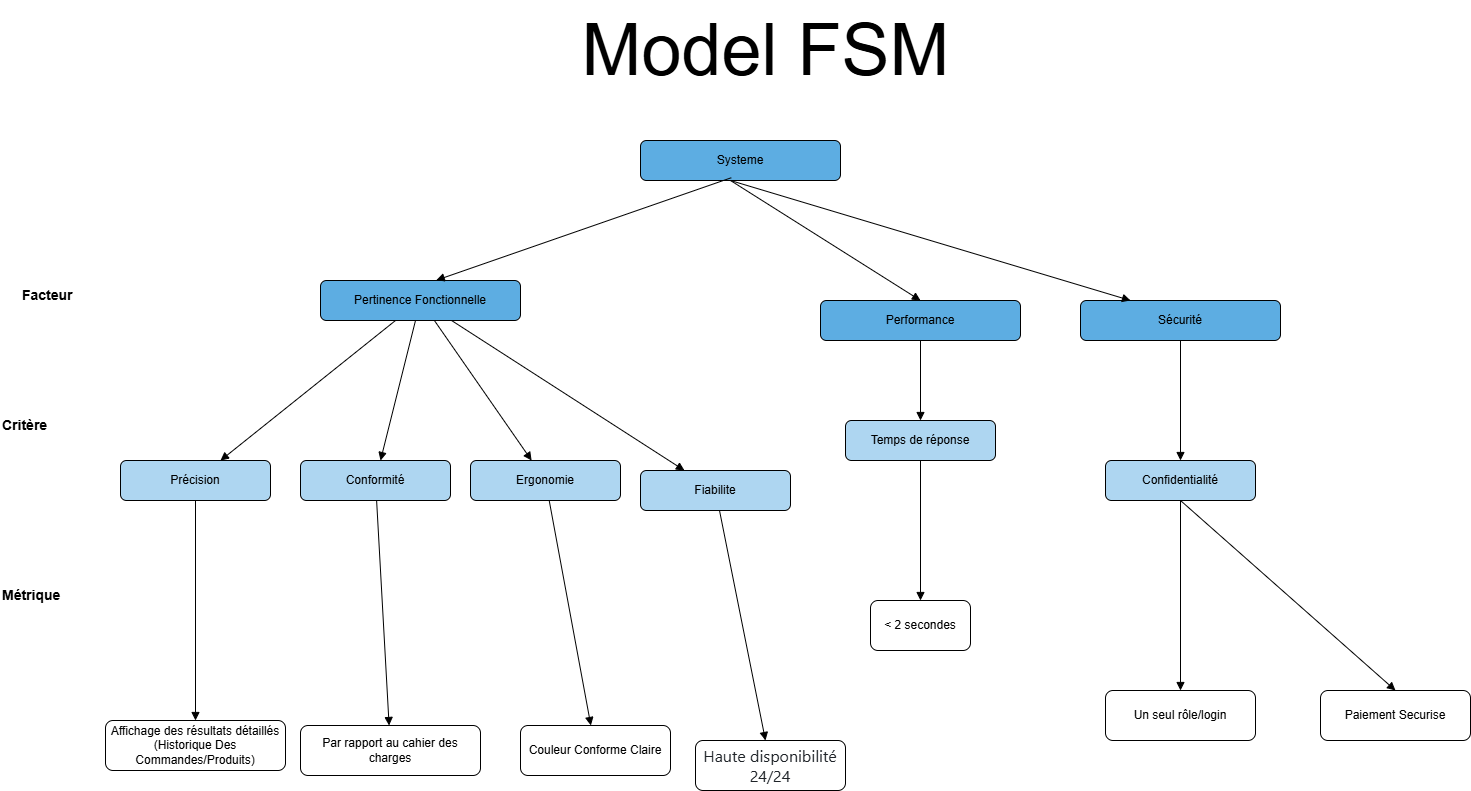

The diagram above was exported from draw.io. Its source (the exported page's mxGraphModel, read from the mxfile embedded in the PNG):
<mxGraphModel dx="1640" dy="929" grid="1" gridSize="10" guides="1" tooltips="1" connect="1" arrows="1" fold="1" page="1" pageScale="1" pageWidth="827" pageHeight="1169" math="0" shadow="0">
  <root>
    <mxCell id="0" />
    <mxCell id="1" parent="0" />
    <mxCell id="L1" value="Facteur" style="text;html=1;fontSize=14;fontStyle=1" parent="1" vertex="1">
      <mxGeometry x="100" y="280" width="120" height="30" as="geometry" />
    </mxCell>
    <mxCell id="L2" value="Critère" style="text;html=1;fontSize=14;fontStyle=1" parent="1" vertex="1">
      <mxGeometry x="80" y="410" width="120" height="30" as="geometry" />
    </mxCell>
    <mxCell id="L3" value="Métrique" style="text;html=1;fontSize=14;fontStyle=1" parent="1" vertex="1">
      <mxGeometry x="80" y="580" width="120" height="30" as="geometry" />
    </mxCell>
    <mxCell id="F1" value="Pertinence Fonctionnelle" style="shape=rectangle;rounded=1;whiteSpace=wrap;html=1;fillColor=#5DADE2" parent="1" vertex="1">
      <mxGeometry x="400" y="280" width="200" height="40" as="geometry" />
    </mxCell>
    <mxCell id="F2" value="Performance" style="shape=rectangle;rounded=1;whiteSpace=wrap;html=1;fillColor=#5DADE2" parent="1" vertex="1">
      <mxGeometry x="900" y="300" width="200" height="40" as="geometry" />
    </mxCell>
    <mxCell id="F3" value="Sécurité" style="shape=rectangle;rounded=1;whiteSpace=wrap;html=1;fillColor=#5DADE2" parent="1" vertex="1">
      <mxGeometry x="1160" y="300" width="200" height="40" as="geometry" />
    </mxCell>
    <mxCell id="C1" value="Précision" style="shape=rectangle;rounded=1;whiteSpace=wrap;html=1;fillColor=#AED6F1" parent="1" vertex="1">
      <mxGeometry x="200" y="460" width="150" height="40" as="geometry" />
    </mxCell>
    <mxCell id="C2" value="Conformité" style="shape=rectangle;rounded=1;whiteSpace=wrap;html=1;fillColor=#AED6F1" parent="1" vertex="1">
      <mxGeometry x="380" y="460" width="150" height="40" as="geometry" />
    </mxCell>
    <mxCell id="C3" value="Ergonomie" style="shape=rectangle;rounded=1;whiteSpace=wrap;html=1;fillColor=#AED6F1" parent="1" vertex="1">
      <mxGeometry x="550" y="460" width="150" height="40" as="geometry" />
    </mxCell>
    <mxCell id="C4" value="Fiabilite" style="shape=rectangle;rounded=1;whiteSpace=wrap;html=1;fillColor=#AED6F1" parent="1" vertex="1">
      <mxGeometry x="720" y="470" width="150" height="40" as="geometry" />
    </mxCell>
    <mxCell id="C5" value="Temps de réponse" style="shape=rectangle;rounded=1;whiteSpace=wrap;html=1;fillColor=#AED6F1" parent="1" vertex="1">
      <mxGeometry x="925" y="420" width="150" height="40" as="geometry" />
    </mxCell>
    <mxCell id="C6" value="Confidentialité" style="shape=rectangle;rounded=1;whiteSpace=wrap;html=1;fillColor=#AED6F1" parent="1" vertex="1">
      <mxGeometry x="1185" y="460" width="150" height="40" as="geometry" />
    </mxCell>
    <mxCell id="M1" value="Affichage des résultats détaillés&lt;br&gt;(Historique Des Commandes/Produits)" style="shape=rectangle;rounded=1;whiteSpace=wrap;html=1;fillColor=#FFFFFF" parent="1" vertex="1">
      <mxGeometry x="185" y="720" width="180" height="50" as="geometry" />
    </mxCell>
    <mxCell id="M2" value="Par rapport au cahier des charges" style="shape=rectangle;rounded=1;whiteSpace=wrap;html=1;fillColor=#FFFFFF" parent="1" vertex="1">
      <mxGeometry x="380" y="725" width="180" height="50" as="geometry" />
    </mxCell>
    <mxCell id="M3" value="Couleur Conforme Claire" style="shape=rectangle;rounded=1;whiteSpace=wrap;html=1;fillColor=#FFFFFF" parent="1" vertex="1">
      <mxGeometry x="600" y="725" width="150" height="50" as="geometry" />
    </mxCell>
    <mxCell id="M4" value="&lt;span style=&quot;color: rgb(31, 35, 40); font-family: -apple-system, BlinkMacSystemFont, &amp;quot;Segoe UI&amp;quot;, &amp;quot;Noto Sans&amp;quot;, Helvetica, Arial, sans-serif, &amp;quot;Apple Color Emoji&amp;quot;, &amp;quot;Segoe UI Emoji&amp;quot;; font-size: 16px; text-align: left; background-color: rgb(255, 255, 255);&quot;&gt;Haute disponibilité 24/24&lt;/span&gt;" style="shape=rectangle;rounded=1;whiteSpace=wrap;html=1;fillColor=#FFFFFF" parent="1" vertex="1">
      <mxGeometry x="775" y="740" width="150" height="50" as="geometry" />
    </mxCell>
    <mxCell id="M5" value="&amp;lt; 2 secondes" style="shape=rectangle;rounded=1;whiteSpace=wrap;html=1;fillColor=#FFFFFF" parent="1" vertex="1">
      <mxGeometry x="950" y="600" width="100" height="50" as="geometry" />
    </mxCell>
    <mxCell id="M6" value="Un seul rôle/login" style="shape=rectangle;rounded=1;whiteSpace=wrap;html=1;fillColor=#FFFFFF" parent="1" vertex="1">
      <mxGeometry x="1185" y="690" width="150" height="50" as="geometry" />
    </mxCell>
    <mxCell id="E1" style="endArrow=block;html=1;" parent="1" source="F1" target="C1" edge="1">
      <mxGeometry relative="1" as="geometry" />
    </mxCell>
    <mxCell id="E2" style="endArrow=block;html=1;" parent="1" source="F1" target="C2" edge="1">
      <mxGeometry relative="1" as="geometry" />
    </mxCell>
    <mxCell id="E3" style="endArrow=block;html=1;" parent="1" source="F1" target="C3" edge="1">
      <mxGeometry relative="1" as="geometry" />
    </mxCell>
    <mxCell id="E4" style="endArrow=block;html=1;" parent="1" source="F1" target="C4" edge="1">
      <mxGeometry relative="1" as="geometry" />
    </mxCell>
    <mxCell id="E5" style="endArrow=block;html=1;" parent="1" source="F2" target="C5" edge="1">
      <mxGeometry relative="1" as="geometry" />
    </mxCell>
    <mxCell id="E6" style="endArrow=block;html=1;" parent="1" source="F3" target="C6" edge="1">
      <mxGeometry relative="1" as="geometry" />
    </mxCell>
    <mxCell id="E7" style="endArrow=block;html=1;entryX=0.5;entryY=0;entryDx=0;entryDy=0;" parent="1" source="C1" target="M1" edge="1">
      <mxGeometry relative="1" as="geometry">
        <mxPoint x="313.780487804878" y="690" as="targetPoint" />
      </mxGeometry>
    </mxCell>
    <mxCell id="E8" style="endArrow=block;html=1;" parent="1" source="C2" target="M2" edge="1">
      <mxGeometry relative="1" as="geometry" />
    </mxCell>
    <mxCell id="E9" style="endArrow=block;html=1;" parent="1" source="C3" target="M3" edge="1">
      <mxGeometry relative="1" as="geometry" />
    </mxCell>
    <mxCell id="E10" style="endArrow=block;html=1;" parent="1" source="C4" target="M4" edge="1">
      <mxGeometry relative="1" as="geometry" />
    </mxCell>
    <mxCell id="E11" style="endArrow=block;html=1;" parent="1" source="C5" target="M5" edge="1">
      <mxGeometry relative="1" as="geometry" />
    </mxCell>
    <mxCell id="E12" style="endArrow=block;html=1;" parent="1" source="C6" target="M6" edge="1">
      <mxGeometry relative="1" as="geometry" />
    </mxCell>
    <mxCell id="JiZ8uJruxxxQZTPJImGW-1" value="Paiement Securise" style="shape=rectangle;rounded=1;whiteSpace=wrap;html=1;fillColor=#FFFFFF" vertex="1" parent="1">
      <mxGeometry x="1400" y="690" width="150" height="50" as="geometry" />
    </mxCell>
    <mxCell id="JiZ8uJruxxxQZTPJImGW-2" style="endArrow=block;html=1;entryX=0.5;entryY=0;entryDx=0;entryDy=0;" edge="1" parent="1" target="JiZ8uJruxxxQZTPJImGW-1">
      <mxGeometry relative="1" as="geometry">
        <mxPoint x="1260" y="500" as="sourcePoint" />
        <mxPoint x="1260" y="740" as="targetPoint" />
      </mxGeometry>
    </mxCell>
    <mxCell id="JiZ8uJruxxxQZTPJImGW-7" value="Systeme" style="shape=rectangle;rounded=1;whiteSpace=wrap;html=1;fillColor=#5DADE2" vertex="1" parent="1">
      <mxGeometry x="720" y="140" width="200" height="40" as="geometry" />
    </mxCell>
    <mxCell id="JiZ8uJruxxxQZTPJImGW-8" style="endArrow=block;html=1;entryX=0.579;entryY=-0.006;entryDx=0;entryDy=0;entryPerimeter=0;exitX=0.454;exitY=0.931;exitDx=0;exitDy=0;exitPerimeter=0;" edge="1" parent="1" source="JiZ8uJruxxxQZTPJImGW-7" target="F1">
      <mxGeometry relative="1" as="geometry">
        <mxPoint x="794.38" y="180" as="sourcePoint" />
        <mxPoint x="794.38" y="260" as="targetPoint" />
      </mxGeometry>
    </mxCell>
    <mxCell id="JiZ8uJruxxxQZTPJImGW-9" style="endArrow=block;html=1;entryX=0.5;entryY=0;entryDx=0;entryDy=0;" edge="1" parent="1" target="F2">
      <mxGeometry relative="1" as="geometry">
        <mxPoint x="810" y="180" as="sourcePoint" />
        <mxPoint x="790" y="270" as="targetPoint" />
      </mxGeometry>
    </mxCell>
    <mxCell id="JiZ8uJruxxxQZTPJImGW-10" style="endArrow=block;html=1;entryX=0.25;entryY=0;entryDx=0;entryDy=0;" edge="1" parent="1" target="F3">
      <mxGeometry relative="1" as="geometry">
        <mxPoint x="810" y="180" as="sourcePoint" />
        <mxPoint x="790" y="260" as="targetPoint" />
      </mxGeometry>
    </mxCell>
    <mxCell id="JiZ8uJruxxxQZTPJImGW-11" value="&lt;font style=&quot;font-size: 72px;&quot;&gt;Model FSM&lt;/font&gt;" style="text;html=1;align=center;verticalAlign=middle;resizable=0;points=[];autosize=1;strokeColor=none;fillColor=none;" vertex="1" parent="1">
      <mxGeometry x="650" width="390" height="100" as="geometry" />
    </mxCell>
  </root>
</mxGraphModel>